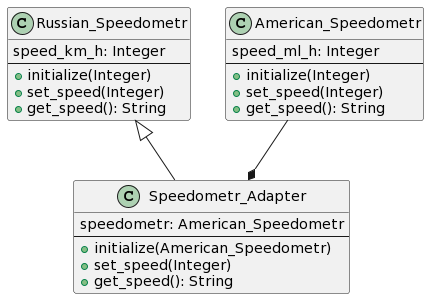

The diagram above was rendered by PlantUML. Its source (embedded in the PNG):
@startuml
Class Russian_Speedometr
{
speed_km_h: Integer
--
+initialize(Integer)
+set_speed(Integer)
+get_speed(): String
}


Class American_Speedometr
{
speed_ml_h: Integer
--
+initialize(Integer)
+set_speed(Integer)
+get_speed(): String
}

Class Speedometr_Adapter extends Russian_Speedometr
{
speedometr: American_Speedometr
--
+initialize(American_Speedometr)
+set_speed(Integer)
+get_speed(): String
}
American_Speedometr --* Speedometr_Adapter
@enduml